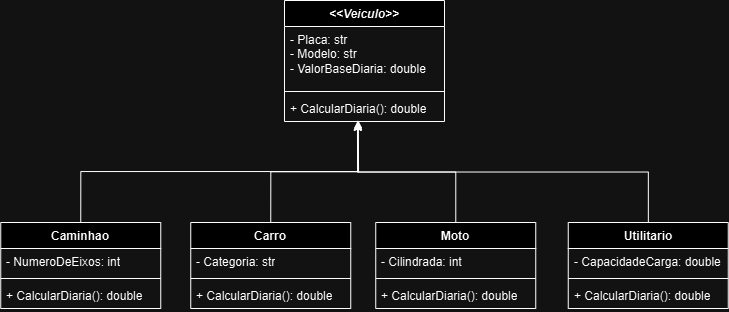

The diagram above was exported from draw.io. Its source (the exported page's mxGraphModel, read from the mxfile embedded in the PNG):
<mxGraphModel dx="1339" dy="618" grid="0" gridSize="10" guides="1" tooltips="1" connect="1" arrows="1" fold="1" page="0" pageScale="1" pageWidth="827" pageHeight="1169" math="0" shadow="0">
  <root>
    <mxCell id="0" />
    <mxCell id="1" parent="0" />
    <mxCell id="-u8blSVG0mXBhn4Hsz2u-39" value="&lt;i&gt;&amp;lt;&amp;lt;Veiculo&amp;gt;&amp;gt;&lt;/i&gt;" style="swimlane;fontStyle=1;align=center;verticalAlign=top;childLayout=stackLayout;horizontal=1;startSize=26;horizontalStack=0;resizeParent=1;resizeParentMax=0;resizeLast=0;collapsible=1;marginBottom=0;whiteSpace=wrap;html=1;" vertex="1" parent="1">
      <mxGeometry x="517" y="322" width="160" height="121" as="geometry" />
    </mxCell>
    <mxCell id="-u8blSVG0mXBhn4Hsz2u-40" value="- Placa: str&lt;div&gt;- Modelo: str&lt;/div&gt;&lt;div&gt;-&amp;nbsp;ValorBaseDiaria: double&lt;/div&gt;" style="text;strokeColor=none;fillColor=none;align=left;verticalAlign=top;spacingLeft=4;spacingRight=4;overflow=hidden;rotatable=0;points=[[0,0.5],[1,0.5]];portConstraint=eastwest;whiteSpace=wrap;html=1;" vertex="1" parent="-u8blSVG0mXBhn4Hsz2u-39">
      <mxGeometry y="26" width="160" height="61" as="geometry" />
    </mxCell>
    <mxCell id="-u8blSVG0mXBhn4Hsz2u-41" value="" style="line;strokeWidth=1;fillColor=none;align=left;verticalAlign=middle;spacingTop=-1;spacingLeft=3;spacingRight=3;rotatable=0;labelPosition=right;points=[];portConstraint=eastwest;strokeColor=inherit;" vertex="1" parent="-u8blSVG0mXBhn4Hsz2u-39">
      <mxGeometry y="87" width="160" height="8" as="geometry" />
    </mxCell>
    <mxCell id="-u8blSVG0mXBhn4Hsz2u-42" value="+ CalcularDiaria(): double" style="text;strokeColor=none;fillColor=none;align=left;verticalAlign=top;spacingLeft=4;spacingRight=4;overflow=hidden;rotatable=0;points=[[0,0.5],[1,0.5]];portConstraint=eastwest;whiteSpace=wrap;html=1;" vertex="1" parent="-u8blSVG0mXBhn4Hsz2u-39">
      <mxGeometry y="95" width="160" height="26" as="geometry" />
    </mxCell>
    <mxCell id="-u8blSVG0mXBhn4Hsz2u-79" style="edgeStyle=orthogonalEdgeStyle;rounded=0;orthogonalLoop=1;jettySize=auto;html=1;exitX=0.5;exitY=0;exitDx=0;exitDy=0;" edge="1" parent="1" source="-u8blSVG0mXBhn4Hsz2u-43">
      <mxGeometry relative="1" as="geometry">
        <mxPoint x="590.5555555555554" y="441.55555555555554" as="targetPoint" />
      </mxGeometry>
    </mxCell>
    <mxCell id="-u8blSVG0mXBhn4Hsz2u-43" value="Carro" style="swimlane;fontStyle=1;align=center;verticalAlign=top;childLayout=stackLayout;horizontal=1;startSize=26;horizontalStack=0;resizeParent=1;resizeParentMax=0;resizeLast=0;collapsible=1;marginBottom=0;whiteSpace=wrap;html=1;" vertex="1" parent="1">
      <mxGeometry x="423.25" y="544" width="160" height="86" as="geometry" />
    </mxCell>
    <mxCell id="-u8blSVG0mXBhn4Hsz2u-44" value="-&amp;nbsp;Categoria: str" style="text;strokeColor=none;fillColor=none;align=left;verticalAlign=top;spacingLeft=4;spacingRight=4;overflow=hidden;rotatable=0;points=[[0,0.5],[1,0.5]];portConstraint=eastwest;whiteSpace=wrap;html=1;" vertex="1" parent="-u8blSVG0mXBhn4Hsz2u-43">
      <mxGeometry y="26" width="160" height="26" as="geometry" />
    </mxCell>
    <mxCell id="-u8blSVG0mXBhn4Hsz2u-45" value="" style="line;strokeWidth=1;fillColor=none;align=left;verticalAlign=middle;spacingTop=-1;spacingLeft=3;spacingRight=3;rotatable=0;labelPosition=right;points=[];portConstraint=eastwest;strokeColor=inherit;" vertex="1" parent="-u8blSVG0mXBhn4Hsz2u-43">
      <mxGeometry y="52" width="160" height="8" as="geometry" />
    </mxCell>
    <mxCell id="-u8blSVG0mXBhn4Hsz2u-46" value="+ CalcularDiaria(): double" style="text;strokeColor=none;fillColor=none;align=left;verticalAlign=top;spacingLeft=4;spacingRight=4;overflow=hidden;rotatable=0;points=[[0,0.5],[1,0.5]];portConstraint=eastwest;whiteSpace=wrap;html=1;" vertex="1" parent="-u8blSVG0mXBhn4Hsz2u-43">
      <mxGeometry y="60" width="160" height="26" as="geometry" />
    </mxCell>
    <mxCell id="-u8blSVG0mXBhn4Hsz2u-47" value="Moto" style="swimlane;fontStyle=1;align=center;verticalAlign=top;childLayout=stackLayout;horizontal=1;startSize=26;horizontalStack=0;resizeParent=1;resizeParentMax=0;resizeLast=0;collapsible=1;marginBottom=0;whiteSpace=wrap;html=1;" vertex="1" parent="1">
      <mxGeometry x="608.25" y="544" width="160" height="86" as="geometry" />
    </mxCell>
    <mxCell id="-u8blSVG0mXBhn4Hsz2u-48" value="-&amp;nbsp;Cilindrada: int" style="text;strokeColor=none;fillColor=none;align=left;verticalAlign=top;spacingLeft=4;spacingRight=4;overflow=hidden;rotatable=0;points=[[0,0.5],[1,0.5]];portConstraint=eastwest;whiteSpace=wrap;html=1;" vertex="1" parent="-u8blSVG0mXBhn4Hsz2u-47">
      <mxGeometry y="26" width="160" height="26" as="geometry" />
    </mxCell>
    <mxCell id="-u8blSVG0mXBhn4Hsz2u-49" value="" style="line;strokeWidth=1;fillColor=none;align=left;verticalAlign=middle;spacingTop=-1;spacingLeft=3;spacingRight=3;rotatable=0;labelPosition=right;points=[];portConstraint=eastwest;strokeColor=inherit;" vertex="1" parent="-u8blSVG0mXBhn4Hsz2u-47">
      <mxGeometry y="52" width="160" height="8" as="geometry" />
    </mxCell>
    <mxCell id="-u8blSVG0mXBhn4Hsz2u-50" value="+ CalcularDiaria(): double" style="text;strokeColor=none;fillColor=none;align=left;verticalAlign=top;spacingLeft=4;spacingRight=4;overflow=hidden;rotatable=0;points=[[0,0.5],[1,0.5]];portConstraint=eastwest;whiteSpace=wrap;html=1;" vertex="1" parent="-u8blSVG0mXBhn4Hsz2u-47">
      <mxGeometry y="60" width="160" height="26" as="geometry" />
    </mxCell>
    <mxCell id="-u8blSVG0mXBhn4Hsz2u-81" style="edgeStyle=orthogonalEdgeStyle;rounded=0;orthogonalLoop=1;jettySize=auto;html=1;exitX=0.5;exitY=0;exitDx=0;exitDy=0;" edge="1" parent="1" source="-u8blSVG0mXBhn4Hsz2u-51">
      <mxGeometry relative="1" as="geometry">
        <mxPoint x="590.5555555555554" y="443.7777777777777" as="targetPoint" />
        <Array as="points">
          <mxPoint x="313" y="493" />
          <mxPoint x="591" y="493" />
        </Array>
      </mxGeometry>
    </mxCell>
    <mxCell id="-u8blSVG0mXBhn4Hsz2u-51" value="Caminhao" style="swimlane;fontStyle=1;align=center;verticalAlign=top;childLayout=stackLayout;horizontal=1;startSize=26;horizontalStack=0;resizeParent=1;resizeParentMax=0;resizeLast=0;collapsible=1;marginBottom=0;whiteSpace=wrap;html=1;" vertex="1" parent="1">
      <mxGeometry x="233.25" y="544" width="160" height="86" as="geometry" />
    </mxCell>
    <mxCell id="-u8blSVG0mXBhn4Hsz2u-52" value="- NumeroDeEixos: int" style="text;strokeColor=none;fillColor=none;align=left;verticalAlign=top;spacingLeft=4;spacingRight=4;overflow=hidden;rotatable=0;points=[[0,0.5],[1,0.5]];portConstraint=eastwest;whiteSpace=wrap;html=1;" vertex="1" parent="-u8blSVG0mXBhn4Hsz2u-51">
      <mxGeometry y="26" width="160" height="26" as="geometry" />
    </mxCell>
    <mxCell id="-u8blSVG0mXBhn4Hsz2u-53" value="" style="line;strokeWidth=1;fillColor=none;align=left;verticalAlign=middle;spacingTop=-1;spacingLeft=3;spacingRight=3;rotatable=0;labelPosition=right;points=[];portConstraint=eastwest;strokeColor=inherit;" vertex="1" parent="-u8blSVG0mXBhn4Hsz2u-51">
      <mxGeometry y="52" width="160" height="8" as="geometry" />
    </mxCell>
    <mxCell id="-u8blSVG0mXBhn4Hsz2u-54" value="+ CalcularDiaria(): double" style="text;strokeColor=none;fillColor=none;align=left;verticalAlign=top;spacingLeft=4;spacingRight=4;overflow=hidden;rotatable=0;points=[[0,0.5],[1,0.5]];portConstraint=eastwest;whiteSpace=wrap;html=1;" vertex="1" parent="-u8blSVG0mXBhn4Hsz2u-51">
      <mxGeometry y="60" width="160" height="26" as="geometry" />
    </mxCell>
    <mxCell id="-u8blSVG0mXBhn4Hsz2u-67" value="Utilitario" style="swimlane;fontStyle=1;align=center;verticalAlign=top;childLayout=stackLayout;horizontal=1;startSize=26;horizontalStack=0;resizeParent=1;resizeParentMax=0;resizeLast=0;collapsible=1;marginBottom=0;whiteSpace=wrap;html=1;" vertex="1" parent="1">
      <mxGeometry x="800.75" y="544" width="160" height="86" as="geometry" />
    </mxCell>
    <mxCell id="-u8blSVG0mXBhn4Hsz2u-68" value="-&amp;nbsp;CapacidadeCarga: double" style="text;strokeColor=none;fillColor=none;align=left;verticalAlign=top;spacingLeft=4;spacingRight=4;overflow=hidden;rotatable=0;points=[[0,0.5],[1,0.5]];portConstraint=eastwest;whiteSpace=wrap;html=1;" vertex="1" parent="-u8blSVG0mXBhn4Hsz2u-67">
      <mxGeometry y="26" width="160" height="26" as="geometry" />
    </mxCell>
    <mxCell id="-u8blSVG0mXBhn4Hsz2u-69" value="" style="line;strokeWidth=1;fillColor=none;align=left;verticalAlign=middle;spacingTop=-1;spacingLeft=3;spacingRight=3;rotatable=0;labelPosition=right;points=[];portConstraint=eastwest;strokeColor=inherit;" vertex="1" parent="-u8blSVG0mXBhn4Hsz2u-67">
      <mxGeometry y="52" width="160" height="8" as="geometry" />
    </mxCell>
    <mxCell id="-u8blSVG0mXBhn4Hsz2u-70" value="+&amp;nbsp;CalcularDiaria(): double" style="text;strokeColor=none;fillColor=none;align=left;verticalAlign=top;spacingLeft=4;spacingRight=4;overflow=hidden;rotatable=0;points=[[0,0.5],[1,0.5]];portConstraint=eastwest;whiteSpace=wrap;html=1;" vertex="1" parent="-u8blSVG0mXBhn4Hsz2u-67">
      <mxGeometry y="60" width="160" height="26" as="geometry" />
    </mxCell>
    <mxCell id="-u8blSVG0mXBhn4Hsz2u-78" style="edgeStyle=orthogonalEdgeStyle;rounded=0;orthogonalLoop=1;jettySize=auto;html=1;entryX=0.46;entryY=1.009;entryDx=0;entryDy=0;entryPerimeter=0;" edge="1" parent="1" source="-u8blSVG0mXBhn4Hsz2u-47" target="-u8blSVG0mXBhn4Hsz2u-42">
      <mxGeometry relative="1" as="geometry" />
    </mxCell>
    <mxCell id="-u8blSVG0mXBhn4Hsz2u-80" style="edgeStyle=orthogonalEdgeStyle;rounded=0;orthogonalLoop=1;jettySize=auto;html=1;entryX=0.456;entryY=1.03;entryDx=0;entryDy=0;entryPerimeter=0;" edge="1" parent="1" source="-u8blSVG0mXBhn4Hsz2u-67" target="-u8blSVG0mXBhn4Hsz2u-42">
      <mxGeometry relative="1" as="geometry" />
    </mxCell>
  </root>
</mxGraphModel>